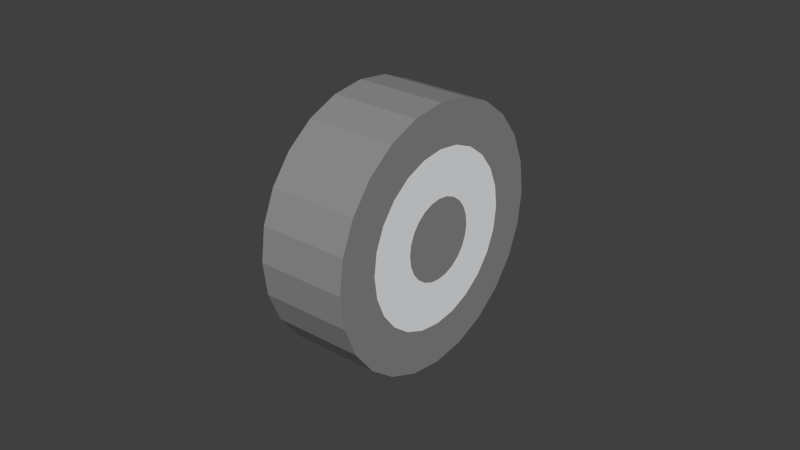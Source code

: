 # Source: vehicles-wheel.blend  (saved by Blender 2.73.0; exported with 4.5.12 LTS)
import bpy
from mathutils import Matrix  # noqa: F401  (used for matrix-valued properties, if any)

bpy.ops.wm.read_factory_settings(use_empty=True)
scene = bpy.context.scene
scene.name = 'Scene'

# ---- collections
col_collection_1 = bpy.data.collections.new('Collection 1'); scene.collection.children.link(col_collection_1)

# ---- materials (node trees are filled in below, after node groups)
mat_gray8 = bpy.data.materials.new('Gray8')
mat_gray8.alpha_threshold = 0.0
mat_gray8.use_transparent_shadow = False
mat_gray8.diffuse_color = (0.2667, 0.2667, 0.2667, 1.0)
mat_gray8.specular_color = (0.3294, 0.3294, 0.3294)
mat_gray8.roughness = 0.5
mat_coolgray = bpy.data.materials.new('CoolGray')
mat_coolgray.alpha_threshold = 0.0
mat_coolgray.use_transparent_shadow = False
mat_coolgray.diffuse_color = (0.902, 0.9098, 0.9216, 1.0)
mat_coolgray.specular_color = (0.3294, 0.3294, 0.3294)
mat_coolgray.roughness = 0.5
mat_coolgra = bpy.data.materials.new('_CoolGra')
mat_coolgra.alpha_threshold = 0.0
mat_coolgra.use_transparent_shadow = False
mat_coolgra.diffuse_color = (0.5569, 0.5647, 0.6, 1.0)
mat_coolgra.specular_color = (0.3294, 0.3294, 0.3294)
mat_coolgra.roughness = 0.5

# ---- material node trees

# ---- world
world_world = bpy.data.worlds.new('World'); scene.world = world_world
world_world.color = (0.05088, 0.05088, 0.05088)
world_world.use_sun_shadow = False
world_world.sun_shadow_jitter_overblur = 0.0
world_world.cycles.sampling_method = 'MANUAL'
world_world.cycles.sample_map_resolution = 256

# ---- meshes
me_compone219 = bpy.data.meshes.new('Compone219')
me_compone219.from_pydata([(-0.01806, 0.0112, -0.04019), (-0.01806, 0.0004311, -0.04161), (0.01084, 0.0004311, -0.04161), (-0.01806, -0.01034, -0.04019), (0.01084, 0.0112, -0.04019), (-0.01806, 0.02124, -0.03604), (-0.01806, 0.02985, -0.02942), (-0.01806, -0.02037, -0.03604), (0.01084, -0.01034, -0.04019), (0.01084, -0.02037, -0.03604), (0.01084, -0.02899, -0.02942), (0.01084, 0.02124, -0.03604), (0.01084, 0.02985, -0.02942), (0.01084, 0.0004311, -0.02799), (0.01084, -0.006813, -0.02703), (0.01084, -0.0356, -0.02081), (0.01084, -0.03976, -0.01077), (0.01084, -0.01936, -0.01979), (0.01084, -0.01356, -0.02424), (0.01084, 0.007673, -0.02703), (0.01084, 0.03647, -0.02081), (0.01084, 0.01442, -0.02424), (0.01084, 0.02022, -0.01979), (0.01084, 0.02467, -0.01399), (0.01084, -0.02381, -0.01399), (0.01084, -0.0266, -0.007243), (0.01084, -0.04118, -2.98e-08), (-0.01806, -0.04118, -2.98e-08), (-0.01806, 0.04204, -2.98e-08), (-0.01806, -0.03976, -0.01077), (-0.01806, 0.04062, 0.01077), (0.01084, 0.04204, -2.98e-08), (0.01084, 0.04062, 0.01077), (0.01084, 0.02746, 0.007243), (0.01084, 0.02467, 0.01399), (0.01084, 0.009611, 0.009181), (0.01084, 0.006924, 0.01124), (0.01084, -0.008751, 0.009181), (0.01084, -0.006062, 0.01124), (0.01084, -0.02381, 0.01399), (0.01084, -0.00293, 0.01254), (0.01084, 0.0004311, 0.01298), (0.01084, 0.003792, 0.01254), (0.01084, -0.01936, 0.01979), (0.01084, -0.01356, 0.02424), (0.01084, -0.02899, 0.02942), (-0.01806, -0.0356, 0.02081), (-0.01806, 0.02124, 0.03604), (0.01084, 0.02124, 0.03604), (0.01084, 0.0112, 0.04019), (-0.01806, 0.0112, 0.04019), (0.01084, 0.0004311, 0.04161), (0.01084, -0.01034, 0.04019), (-0.01806, -0.01034, 0.04019), (0.01084, -0.02037, 0.03604), (-0.01806, -0.02037, 0.03604), (-0.01806, -0.02899, 0.02942), (-0.01806, 0.0004311, 0.04161), (0.01084, 0.0004311, 0.02799), (0.01084, -0.006813, 0.02703), (0.01084, 0.01442, 0.02424), (0.01084, 0.02022, 0.01979), (0.01084, 0.03647, 0.02081), (-0.01806, -0.03976, 0.01077), (0.01084, -0.03976, 0.01077), (0.01084, -0.0266, 0.007243), (0.01084, -0.02756, -2.98e-08), (0.01084, -0.01081, -0.006492), (0.01084, -0.008751, -0.009181), (0.01084, -0.006062, -0.01124), (0.01084, -0.00293, -0.01254), (0.01084, 0.0004311, -0.01298), (0.01084, 0.003792, -0.01254), (0.01084, 0.02746, -0.007243), (0.01084, 0.006924, -0.01124), (0.01084, 0.009611, -0.009181), (0.01084, 0.01167, -0.006492), (0.01084, 0.01297, -0.003361), (0.01084, -0.01211, -0.003361), (0.01084, -0.01255, -2.98e-08), (0.01084, -0.01211, 0.00336), (0.01084, -0.01081, 0.006492), (0.01084, -0.0356, 0.02081), (-0.01806, 0.02985, 0.02942), (-0.01806, 0.03647, 0.02081), (0.01084, 0.02985, 0.02942), (0.01084, 0.007673, 0.02703), (0.01084, 0.01167, 0.006492), (0.01084, 0.01297, 0.00336), (0.01084, 0.01341, -2.98e-08), (0.01084, 0.02842, -2.98e-08), (-0.01806, 0.03647, -0.02081), (-0.01806, 0.04062, -0.01077), (0.01084, 0.04062, -0.01077), (-0.01806, -0.0356, -0.02081), (-0.01806, -0.02899, -0.02942)], [], [(63, 64, 82, 46), (56, 46, 82, 45), (8, 3, 1, 2), (38, 37, 81, 80, 79, 78, 67, 68, 69, 70, 71, 72, 74, 75, 76, 77, 89, 88, 87, 35, 36, 42, 41, 40), (26, 64, 63, 27), (55, 54, 52, 53), (92, 93, 20, 91), (95, 10, 15, 94), (6, 12, 11, 5), (9, 7, 3, 8), (32, 31, 28, 30), (20, 12, 6, 91), (30, 84, 62, 32), (57, 51, 49, 50), (95, 7, 9, 10), (31, 93, 92, 28), (50, 49, 48, 47), (27, 63, 46, 56, 55, 53, 57, 50, 47, 83, 84, 30, 28, 92, 91, 6, 5, 0, 1, 3, 7, 95, 94, 29), (85, 83, 47, 48), (56, 45, 54, 55), (62, 84, 83, 85), (27, 29, 16, 26), (5, 11, 4, 0), (17, 24, 25, 66, 26, 16, 15, 10, 9, 8, 2, 4, 11, 12, 20, 93, 31, 90, 73, 23, 22, 21, 19, 13, 14, 18), (65, 39, 43, 44, 59, 58, 86, 60, 61, 34, 33, 90, 31, 32, 62, 85, 48, 49, 51, 52, 54, 45, 82, 64, 26, 66), (53, 52, 51, 57), (29, 94, 15, 16), (0, 4, 2, 1), (39, 65, 66, 78, 79, 80, 81, 37, 38, 40, 41, 42, 36, 35, 87, 88, 90, 33, 34, 61, 60, 86, 58, 59, 44, 43), (17, 18, 14, 13, 19, 21, 22, 23, 73, 90, 88, 89, 77, 76, 75, 74, 72, 71, 70, 69, 68, 67, 78, 66, 25, 24)])
me_compone219.polygons.foreach_set('material_index', [0, 0, 0, 0, 0, 0, 0, 0, 0, 0, 0, 0, 0, 0, 0, 0, 0, 0, 0, 0, 0, 0, 0, 0, 0, 0, 0, 0, 1, 1])
_uv = me_compone219.uv_layers.new(name='UVMap')
_uv.uv.foreach_set('vector', [0.7874, 0.6985, -0.3937, 0.6985, -0.3937, 1.142, 0.7874, 1.142, 0.7874, 0.5359, 0.7874, 0.09195, -0.3937, 0.09195, -0.3937, 0.5359, -0.3937, 2.13, 0.7874, 2.13, 0.7874, 1.686, -0.3937, 1.686, 1.966, 2.16, 2.076, 2.076, 2.16, 1.966, 2.213, 1.838, 2.231, 1.701, 2.213, 1.563, 2.16, 1.435, 2.076, 1.326, 1.966, 1.241, 1.838, 1.188, 1.701, 1.17, 1.563, 1.188, 1.435, 1.241, 1.326, 1.326, 1.241, 1.435, 1.188, 1.563, 1.17, 1.701, 1.188, 1.838, 1.241, 1.966, 1.326, 2.076, 1.435, 2.16, 1.563, 2.213, 1.701, 2.231, 1.838, 2.213, -0.3937, 1.242, -0.3937, 1.686, 0.7874, 1.686, 0.7874, 1.242, 0.7874, -1.142, -0.3937, -1.142, -0.3937, -0.6985, 0.7874, -0.6985, -0.7874, 1.142, 0.3937, 1.142, 0.3937, 0.6985, -0.7874, 0.6985, 0.7874, 2.163, -0.3937, 2.163, -0.3937, 2.607, 0.7874, 2.607, -0.7874, -0.09195, 0.3937, -0.09195, 0.3937, -0.5359, -0.7874, -0.5359, -0.3937, 2.444, 0.7874, 2.444, 0.7874, 2.0, -0.3937, 2.0, 0.3937, 2.13, 0.3937, 1.686, -0.7874, 1.686, -0.7874, 2.13, 0.3937, 0.5359, 0.3937, 0.09195, -0.7874, 0.09195, -0.7874, 0.5359, -0.7874, 2.0, -0.7874, 2.444, 0.3937, 2.444, 0.3937, 2.0, -0.7874, 2.13, 0.3937, 2.13, 0.3937, 1.686, -0.7874, 1.686, 0.7874, 2.607, 0.7874, 2.163, -0.3937, 2.163, -0.3937, 2.607, 0.3937, 1.686, 0.3937, 1.242, -0.7874, 1.242, -0.7874, 1.686, -0.7874, 2.444, 0.3937, 2.444, 0.3937, 2.0, -0.7874, 2.0, 0.7874, 1.686, 0.7874, 1.142, 0.7874, 0.5359, 0.7874, -0.09195, 0.7874, -0.6985, 0.7874, -1.242, -0.7874, 1.686, -0.7874, 2.0, -0.7874, 2.163, -0.7874, 2.163, -0.7874, 2.0, -0.7874, 1.686, -0.7874, 1.242, -0.7874, 0.6985, -0.7874, 0.09195, -0.7874, -0.5359, -0.7874, -1.142, -0.7874, -1.686, 0.7874, 2.13, 0.7874, 2.444, 0.7874, 2.607, 0.7874, 2.607, 0.7874, 2.444, 0.7874, 2.13, 0.3937, 2.163, -0.7874, 2.163, -0.7874, 2.607, 0.3937, 2.607, 0.7874, -0.5359, -0.3937, -0.5359, -0.3937, -0.09195, 0.7874, -0.09195, 0.3937, 2.163, -0.7874, 2.163, -0.7874, 2.607, 0.3937, 2.607, 0.7874, 2.13, 0.7874, 1.686, -0.3937, 1.686, -0.3937, 2.13, -0.7874, -0.6985, 0.3937, -0.6985, 0.3937, -1.142, -0.7874, -1.142, 2.691, 1.129, 2.806, 1.405, 2.845, 1.701, -0.3937, 1.242, -0.3937, 1.686, -0.3937, 2.0, -0.3937, 2.163, -0.3937, 2.163, -0.3937, 2.0, -0.3937, 1.686, 0.3937, -1.242, 0.3937, -0.6985, 0.3937, -0.09195, 0.3937, 0.5359, 0.3937, 1.142, 0.3937, 1.686, 0.0, 0.0, 0.5959, 1.405, 0.7101, 1.129, 0.8919, 0.8919, 1.129, 0.7101, 1.405, 0.5959, 1.701, 0.5569, 1.997, 0.5959, 2.273, 0.7101, 2.51, 0.8919, 2.806, 1.997, 2.691, 2.273, 2.51, 2.51, 2.273, 2.691, 1.997, 2.806, 1.701, 2.845, 1.405, 2.806, 1.129, 2.691, 0.8919, 2.51, 0.7101, 2.273, 0.5959, 1.997, 0.0, 0.0, 0.0, 0.0, 0.3937, 2.13, 0.3937, 2.444, 0.3937, 2.607, 0.3937, 2.607, 0.3937, 2.444, 0.3937, 2.13, -0.3937, -1.686, -0.3937, -1.142, -0.3937, -0.5359, -0.3937, 0.09195, -0.3937, 0.6985, -0.3937, 1.242, 0.0, 0.0, 0.7874, -1.686, -0.3937, -1.686, -0.3937, -1.242, 0.7874, -1.242, 0.7874, 2.444, 0.7874, 2.0, -0.3937, 2.0, -0.3937, 2.444, -0.7874, -1.242, 0.3937, -1.242, 0.3937, -1.686, -0.7874, -1.686, 2.691, 2.273, 2.806, 1.997, 2.845, 1.701, 0.0, 0.0, 2.231, 1.701, 2.213, 1.838, 2.16, 1.966, 2.076, 2.076, 1.966, 2.16, 1.838, 2.213, 1.701, 2.231, 1.563, 2.213, 1.435, 2.16, 1.326, 2.076, 1.241, 1.966, 1.188, 1.838, 0.0, 0.0, 0.5959, 1.997, 0.7101, 2.273, 0.8919, 2.51, 1.129, 2.691, 1.405, 2.806, 1.701, 2.845, 1.997, 2.806, 2.273, 2.691, 2.51, 2.51, 2.51, 0.8919, 2.273, 0.7101, 1.997, 0.5959, 1.701, 0.5569, 1.405, 0.5959, 1.129, 0.7101, 0.8919, 0.8919, 0.7101, 1.129, 0.5959, 1.405, 0.5569, 1.701, 1.188, 1.838, 1.17, 1.701, 1.188, 1.563, 1.241, 1.435, 1.326, 1.326, 1.435, 1.241, 1.563, 1.188, 1.701, 1.17, 1.838, 1.188, 1.966, 1.241, 2.076, 1.326, 2.16, 1.435, 2.213, 1.563, 2.845, 1.701, 2.806, 1.405, 2.691, 1.129])
me_compone219.materials.append(mat_gray8)
me_compone219.materials.append(mat_coolgray)
me_compone219.materials.append(mat_coolgra)
me_compone219.use_remesh_preserve_volume = False
me_compone219.use_remesh_preserve_attributes = False
me_compone219.use_mirror_vertex_groups = False
me_compone219.update()

# ---- objects
ob_compone219 = bpy.data.objects.new('Compone219', me_compone219)

# ---- transforms, parenting, visibility, modifiers, constraints
ob_compone219.location = (0.0, 0.0, 0.0)
ob_compone219.lineart.crease_threshold = 0.0

# ---- collection membership
col_collection_1.objects.link(ob_compone219)

# ---- scene / render settings (as saved in the file)
scene.frame_start = 1; scene.frame_end = 250; scene.frame_set(3)
scene.render.engine = 'BLENDER_EEVEE_NEXT'
scene.render.resolution_percentage = 50
scene.render.dither_intensity = 0.0
scene.cycles.use_denoising = False
scene.cycles.samples = 10
scene.cycles.sampling_pattern = 'TABULATED_SOBOL'
scene.cycles.light_sampling_threshold = 0.0
scene.cycles.use_adaptive_sampling = False
scene.cycles.use_light_tree = False
scene.cycles.blur_glossy = 0.0
scene.cycles.pixel_filter_type = 'GAUSSIAN'
scene.cycles.sample_clamp_indirect = 0.0
scene.view_settings.view_transform = 'Standard'
bpy.context.view_layer.update()

# ---- added for rendering (the .blend has no active camera and no usable light): camera, sun
cam_auto = bpy.data.cameras.new('AutoCamera')
cam_auto.lens = 50.0
cam_auto.sensor_width = 36.0
cam_auto.clip_end = 1000.0
ob_auto_camera = bpy.data.objects.new('AutoCamera', cam_auto)
scene.collection.objects.link(ob_auto_camera)
ob_auto_camera.location = (0.181432, -0.221623, 0.148036)
ob_auto_camera.rotation_euler = (1.09748, -7.21219e-08, 0.694738)
scene.camera = ob_auto_camera
light_auto_sun = bpy.data.lights.new('AutoSun', 'SUN')
light_auto_sun.energy = 3.0
light_auto_sun.angle = 0.0523599
ob_auto_sun = bpy.data.objects.new('AutoSun', light_auto_sun)
scene.collection.objects.link(ob_auto_sun)
ob_auto_sun.rotation_euler = (0.872665, 0.174533, 0.523599)
bpy.context.view_layer.update()
